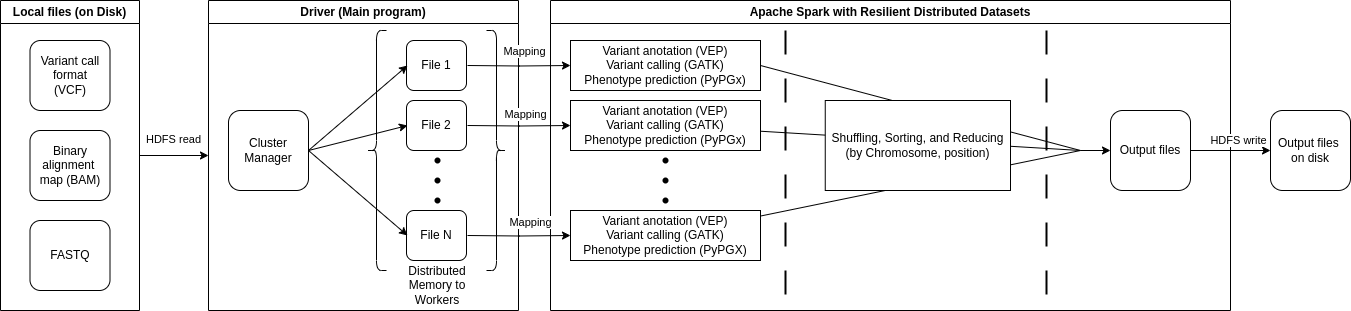

The diagram above was exported from draw.io. Its source (the exported page's mxGraphModel, read from the mxfile embedded in the PNG):
<mxGraphModel dx="1377" dy="803" grid="1" gridSize="10" guides="1" tooltips="1" connect="1" arrows="1" fold="1" page="1" pageScale="1" pageWidth="1654" pageHeight="1169" math="0" shadow="0">
  <root>
    <mxCell id="0" />
    <mxCell id="1" parent="0" />
    <mxCell id="vSKPavODdAYc-rmOMxLU-18" value="Driver (Main program)" style="swimlane;whiteSpace=wrap;html=1;" parent="1" vertex="1">
      <mxGeometry x="228" y="130" width="310" height="310" as="geometry">
        <mxRectangle x="330" y="130" width="160" height="30" as="alternateBounds" />
      </mxGeometry>
    </mxCell>
    <mxCell id="vSKPavODdAYc-rmOMxLU-20" value="" style="group" parent="vSKPavODdAYc-rmOMxLU-18" connectable="0" vertex="1">
      <mxGeometry x="158" y="30" width="140" height="240" as="geometry" />
    </mxCell>
    <mxCell id="vSKPavODdAYc-rmOMxLU-6" value="" style="shape=curlyBracket;whiteSpace=wrap;html=1;rounded=1;labelPosition=left;verticalLabelPosition=middle;align=right;verticalAlign=middle;" parent="vSKPavODdAYc-rmOMxLU-20" vertex="1">
      <mxGeometry width="20" height="240" as="geometry" />
    </mxCell>
    <mxCell id="vSKPavODdAYc-rmOMxLU-9" value="" style="shape=curlyBracket;whiteSpace=wrap;html=1;rounded=1;flipH=1;labelPosition=right;verticalLabelPosition=middle;align=left;verticalAlign=middle;" parent="vSKPavODdAYc-rmOMxLU-20" vertex="1">
      <mxGeometry x="120" width="20" height="240" as="geometry" />
    </mxCell>
    <mxCell id="vSKPavODdAYc-rmOMxLU-14" value="" style="shape=waypoint;sketch=0;fillStyle=solid;size=6;pointerEvents=1;points=[];fillColor=none;resizable=0;rotatable=0;perimeter=centerPerimeter;snapToPoint=1;" parent="vSKPavODdAYc-rmOMxLU-20" vertex="1">
      <mxGeometry x="61" y="120" width="20" height="20" as="geometry" />
    </mxCell>
    <mxCell id="vSKPavODdAYc-rmOMxLU-15" value="" style="shape=waypoint;sketch=0;fillStyle=solid;size=6;pointerEvents=1;points=[];fillColor=none;resizable=0;rotatable=0;perimeter=centerPerimeter;snapToPoint=1;" parent="vSKPavODdAYc-rmOMxLU-20" vertex="1">
      <mxGeometry x="61" y="140" width="20" height="20" as="geometry" />
    </mxCell>
    <mxCell id="vSKPavODdAYc-rmOMxLU-16" value="" style="shape=waypoint;sketch=0;fillStyle=solid;size=6;pointerEvents=1;points=[];fillColor=none;resizable=0;rotatable=0;perimeter=centerPerimeter;snapToPoint=1;" parent="vSKPavODdAYc-rmOMxLU-20" vertex="1">
      <mxGeometry x="61" y="160" width="20" height="20" as="geometry" />
    </mxCell>
    <mxCell id="68hlMFVoRUE5ptd2r4d3-18" value="File 1" style="rounded=1;whiteSpace=wrap;html=1;" parent="vSKPavODdAYc-rmOMxLU-20" vertex="1">
      <mxGeometry x="40" y="10" width="60" height="50" as="geometry" />
    </mxCell>
    <mxCell id="68hlMFVoRUE5ptd2r4d3-20" value="File 2" style="rounded=1;whiteSpace=wrap;html=1;" parent="vSKPavODdAYc-rmOMxLU-20" vertex="1">
      <mxGeometry x="40" y="70" width="60" height="50" as="geometry" />
    </mxCell>
    <mxCell id="68hlMFVoRUE5ptd2r4d3-21" value="File N" style="rounded=1;whiteSpace=wrap;html=1;" parent="vSKPavODdAYc-rmOMxLU-20" vertex="1">
      <mxGeometry x="40" y="180" width="60" height="50" as="geometry" />
    </mxCell>
    <mxCell id="vSKPavODdAYc-rmOMxLU-35" value="Distributed Memory to Workers" style="text;html=1;strokeColor=none;fillColor=none;align=center;verticalAlign=middle;whiteSpace=wrap;rounded=0;" parent="vSKPavODdAYc-rmOMxLU-18" vertex="1">
      <mxGeometry x="199" y="270" width="60" height="30" as="geometry" />
    </mxCell>
    <mxCell id="vSKPavODdAYc-rmOMxLU-60" style="rounded=0;orthogonalLoop=1;jettySize=auto;html=1;entryX=0;entryY=0.5;entryDx=0;entryDy=0;exitX=1;exitY=0.5;exitDx=0;exitDy=0;" parent="vSKPavODdAYc-rmOMxLU-18" source="vSKPavODdAYc-rmOMxLU-59" edge="1">
      <mxGeometry relative="1" as="geometry">
        <mxPoint x="199" y="65" as="targetPoint" />
      </mxGeometry>
    </mxCell>
    <mxCell id="vSKPavODdAYc-rmOMxLU-76" style="rounded=0;orthogonalLoop=1;jettySize=auto;html=1;entryX=0;entryY=0.5;entryDx=0;entryDy=0;exitX=1;exitY=0.5;exitDx=0;exitDy=0;" parent="vSKPavODdAYc-rmOMxLU-18" source="vSKPavODdAYc-rmOMxLU-59" edge="1">
      <mxGeometry relative="1" as="geometry">
        <mxPoint x="199" y="125" as="targetPoint" />
      </mxGeometry>
    </mxCell>
    <mxCell id="vSKPavODdAYc-rmOMxLU-77" style="rounded=0;orthogonalLoop=1;jettySize=auto;html=1;entryX=0;entryY=0.5;entryDx=0;entryDy=0;exitX=1;exitY=0.5;exitDx=0;exitDy=0;" parent="vSKPavODdAYc-rmOMxLU-18" source="vSKPavODdAYc-rmOMxLU-59" edge="1">
      <mxGeometry relative="1" as="geometry">
        <mxPoint x="199" y="235" as="targetPoint" />
      </mxGeometry>
    </mxCell>
    <mxCell id="vSKPavODdAYc-rmOMxLU-59" value="Cluster Manager" style="rounded=1;whiteSpace=wrap;html=1;" parent="vSKPavODdAYc-rmOMxLU-18" vertex="1">
      <mxGeometry x="20" y="110" width="80" height="80" as="geometry" />
    </mxCell>
    <mxCell id="vSKPavODdAYc-rmOMxLU-23" value="Apache Spark with&amp;nbsp;Resilient Distributed Datasets" style="swimlane;whiteSpace=wrap;html=1;" parent="1" vertex="1">
      <mxGeometry x="570" y="130" width="680" height="310" as="geometry">
        <mxRectangle x="330" y="130" width="160" height="30" as="alternateBounds" />
      </mxGeometry>
    </mxCell>
    <mxCell id="vSKPavODdAYc-rmOMxLU-87" style="rounded=0;orthogonalLoop=1;jettySize=auto;html=1;entryX=0;entryY=0.5;entryDx=0;entryDy=0;exitX=1;exitY=0.5;exitDx=0;exitDy=0;endArrow=none;endFill=0;" parent="vSKPavODdAYc-rmOMxLU-23" source="vSKPavODdAYc-rmOMxLU-38" edge="1">
      <mxGeometry relative="1" as="geometry">
        <mxPoint x="530" y="150" as="targetPoint" />
      </mxGeometry>
    </mxCell>
    <mxCell id="vSKPavODdAYc-rmOMxLU-38" value="Variant anotation (VEP)&lt;br&gt;Variant calling (GATK)&lt;br&gt;Phenotype prediction (PyPGx)" style="rounded=0;whiteSpace=wrap;html=1;" parent="vSKPavODdAYc-rmOMxLU-23" vertex="1">
      <mxGeometry x="20" y="40" width="190" height="50" as="geometry" />
    </mxCell>
    <mxCell id="vSKPavODdAYc-rmOMxLU-88" style="rounded=0;orthogonalLoop=1;jettySize=auto;html=1;entryX=0;entryY=0.5;entryDx=0;entryDy=0;endArrow=none;endFill=0;" parent="vSKPavODdAYc-rmOMxLU-23" source="vSKPavODdAYc-rmOMxLU-51" edge="1">
      <mxGeometry relative="1" as="geometry">
        <mxPoint x="530" y="150" as="targetPoint" />
      </mxGeometry>
    </mxCell>
    <mxCell id="vSKPavODdAYc-rmOMxLU-51" value="Variant anotation (VEP)&lt;br style=&quot;border-color: var(--border-color);&quot;&gt;Variant calling (GATK)&lt;br style=&quot;border-color: var(--border-color);&quot;&gt;Phenotype prediction (PyPGx)" style="rounded=0;whiteSpace=wrap;html=1;" parent="vSKPavODdAYc-rmOMxLU-23" vertex="1">
      <mxGeometry x="20" y="100" width="190" height="50" as="geometry" />
    </mxCell>
    <mxCell id="vSKPavODdAYc-rmOMxLU-89" style="rounded=0;orthogonalLoop=1;jettySize=auto;html=1;entryX=0;entryY=0.5;entryDx=0;entryDy=0;endArrow=none;endFill=0;" parent="vSKPavODdAYc-rmOMxLU-23" source="vSKPavODdAYc-rmOMxLU-53" edge="1">
      <mxGeometry relative="1" as="geometry">
        <mxPoint x="530" y="150" as="targetPoint" />
      </mxGeometry>
    </mxCell>
    <mxCell id="vSKPavODdAYc-rmOMxLU-53" value="Variant anotation (VEP)&lt;br style=&quot;border-color: var(--border-color);&quot;&gt;Variant calling (GATK)&lt;br style=&quot;border-color: var(--border-color);&quot;&gt;Phenotype prediction (PyPGX)" style="rounded=0;whiteSpace=wrap;html=1;" parent="vSKPavODdAYc-rmOMxLU-23" vertex="1">
      <mxGeometry x="20" y="210" width="190" height="50" as="geometry" />
    </mxCell>
    <mxCell id="vSKPavODdAYc-rmOMxLU-56" value="" style="shape=waypoint;sketch=0;fillStyle=solid;size=6;pointerEvents=1;points=[];fillColor=none;resizable=0;rotatable=0;perimeter=centerPerimeter;snapToPoint=1;" parent="vSKPavODdAYc-rmOMxLU-23" vertex="1">
      <mxGeometry x="105" y="150" width="20" height="20" as="geometry" />
    </mxCell>
    <mxCell id="vSKPavODdAYc-rmOMxLU-57" value="" style="shape=waypoint;sketch=0;fillStyle=solid;size=6;pointerEvents=1;points=[];fillColor=none;resizable=0;rotatable=0;perimeter=centerPerimeter;snapToPoint=1;" parent="vSKPavODdAYc-rmOMxLU-23" vertex="1">
      <mxGeometry x="105" y="170" width="20" height="20" as="geometry" />
    </mxCell>
    <mxCell id="vSKPavODdAYc-rmOMxLU-58" value="" style="shape=waypoint;sketch=0;fillStyle=solid;size=6;pointerEvents=1;points=[];fillColor=none;resizable=0;rotatable=0;perimeter=centerPerimeter;snapToPoint=1;" parent="vSKPavODdAYc-rmOMxLU-23" vertex="1">
      <mxGeometry x="105" y="190" width="20" height="20" as="geometry" />
    </mxCell>
    <mxCell id="vSKPavODdAYc-rmOMxLU-80" value="" style="line;strokeWidth=2;direction=south;html=1;dashed=1;dashPattern=12 12;" parent="vSKPavODdAYc-rmOMxLU-23" vertex="1">
      <mxGeometry x="230" y="30" width="10" height="270" as="geometry" />
    </mxCell>
    <mxCell id="vSKPavODdAYc-rmOMxLU-84" value="" style="line;strokeWidth=2;direction=south;html=1;dashed=1;dashPattern=12 12;" parent="vSKPavODdAYc-rmOMxLU-23" vertex="1">
      <mxGeometry x="491" y="30" width="10" height="270" as="geometry" />
    </mxCell>
    <mxCell id="vSKPavODdAYc-rmOMxLU-91" value="Output files" style="rounded=1;whiteSpace=wrap;html=1;" parent="vSKPavODdAYc-rmOMxLU-23" vertex="1">
      <mxGeometry x="560" y="110" width="80" height="80" as="geometry" />
    </mxCell>
    <mxCell id="vSKPavODdAYc-rmOMxLU-92" style="edgeStyle=orthogonalEdgeStyle;rounded=0;orthogonalLoop=1;jettySize=auto;html=1;entryX=0;entryY=0.5;entryDx=0;entryDy=0;" parent="vSKPavODdAYc-rmOMxLU-23" target="vSKPavODdAYc-rmOMxLU-91" edge="1">
      <mxGeometry relative="1" as="geometry">
        <mxPoint x="530" y="150" as="sourcePoint" />
      </mxGeometry>
    </mxCell>
    <mxCell id="vSKPavODdAYc-rmOMxLU-81" value="Shuffling, Sorting, and Reducing (by Chromosome, position)" style="rounded=0;whiteSpace=wrap;html=1;" parent="vSKPavODdAYc-rmOMxLU-23" vertex="1">
      <mxGeometry x="274.75" y="100" width="185.25" height="90" as="geometry" />
    </mxCell>
    <mxCell id="vSKPavODdAYc-rmOMxLU-39" style="edgeStyle=orthogonalEdgeStyle;rounded=0;orthogonalLoop=1;jettySize=auto;html=1;entryX=0;entryY=0.5;entryDx=0;entryDy=0;" parent="1" target="vSKPavODdAYc-rmOMxLU-38" edge="1">
      <mxGeometry relative="1" as="geometry">
        <mxPoint x="487" y="195" as="sourcePoint" />
      </mxGeometry>
    </mxCell>
    <mxCell id="68hlMFVoRUE5ptd2r4d3-7" value="Mapping" style="edgeLabel;html=1;align=center;verticalAlign=middle;resizable=0;points=[];" parent="vSKPavODdAYc-rmOMxLU-39" connectable="0" vertex="1">
      <mxGeometry x="0.3617" y="-1" relative="1" as="geometry">
        <mxPoint x="-13" y="-16" as="offset" />
      </mxGeometry>
    </mxCell>
    <mxCell id="vSKPavODdAYc-rmOMxLU-52" style="edgeStyle=orthogonalEdgeStyle;rounded=0;orthogonalLoop=1;jettySize=auto;html=1;entryX=0;entryY=0.5;entryDx=0;entryDy=0;" parent="1" target="vSKPavODdAYc-rmOMxLU-51" edge="1">
      <mxGeometry relative="1" as="geometry">
        <mxPoint x="487" y="255" as="sourcePoint" />
      </mxGeometry>
    </mxCell>
    <mxCell id="vSKPavODdAYc-rmOMxLU-54" style="edgeStyle=orthogonalEdgeStyle;rounded=0;orthogonalLoop=1;jettySize=auto;html=1;entryX=0;entryY=0.5;entryDx=0;entryDy=0;" parent="1" target="vSKPavODdAYc-rmOMxLU-53" edge="1">
      <mxGeometry relative="1" as="geometry">
        <mxPoint x="487" y="365" as="sourcePoint" />
      </mxGeometry>
    </mxCell>
    <mxCell id="vSKPavODdAYc-rmOMxLU-93" value="HDFS write" style="edgeStyle=orthogonalEdgeStyle;rounded=0;orthogonalLoop=1;jettySize=auto;html=1;entryX=0;entryY=0.5;entryDx=0;entryDy=0;" parent="1" source="vSKPavODdAYc-rmOMxLU-91" target="vSKPavODdAYc-rmOMxLU-94" edge="1">
      <mxGeometry x="0.2" y="10" relative="1" as="geometry">
        <mxPoint x="1478" y="280" as="targetPoint" />
        <mxPoint as="offset" />
      </mxGeometry>
    </mxCell>
    <mxCell id="vSKPavODdAYc-rmOMxLU-94" value="Output files&amp;nbsp;&lt;br&gt;on disk" style="rounded=1;whiteSpace=wrap;html=1;" parent="1" vertex="1">
      <mxGeometry x="1290" y="240" width="80" height="80" as="geometry" />
    </mxCell>
    <mxCell id="68hlMFVoRUE5ptd2r4d3-6" value="HDFS read" style="edgeStyle=orthogonalEdgeStyle;rounded=0;orthogonalLoop=1;jettySize=auto;html=1;" parent="1" source="68hlMFVoRUE5ptd2r4d3-2" edge="1">
      <mxGeometry x="-0.0125" y="-15" relative="1" as="geometry">
        <mxPoint x="228" y="285" as="targetPoint" />
        <mxPoint y="-31" as="offset" />
      </mxGeometry>
    </mxCell>
    <mxCell id="68hlMFVoRUE5ptd2r4d3-2" value="Local files (on Disk)" style="swimlane;whiteSpace=wrap;html=1;startSize=23;" parent="1" vertex="1">
      <mxGeometry x="20" y="130" width="139" height="310" as="geometry" />
    </mxCell>
    <mxCell id="vSKPavODdAYc-rmOMxLU-1" value="Variant call format&lt;br&gt;(VCF)" style="rounded=1;whiteSpace=wrap;html=1;" parent="68hlMFVoRUE5ptd2r4d3-2" vertex="1">
      <mxGeometry x="29.5" y="40" width="80" height="70" as="geometry" />
    </mxCell>
    <mxCell id="68hlMFVoRUE5ptd2r4d3-1" value="Binary alignment&amp;nbsp; map (BAM)" style="rounded=1;whiteSpace=wrap;html=1;" parent="68hlMFVoRUE5ptd2r4d3-2" vertex="1">
      <mxGeometry x="29.5" y="130" width="80" height="70" as="geometry" />
    </mxCell>
    <mxCell id="68hlMFVoRUE5ptd2r4d3-15" value="FASTQ" style="rounded=1;whiteSpace=wrap;html=1;" parent="68hlMFVoRUE5ptd2r4d3-2" vertex="1">
      <mxGeometry x="29.5" y="220" width="80" height="70" as="geometry" />
    </mxCell>
    <mxCell id="68hlMFVoRUE5ptd2r4d3-8" value="Mapping" style="edgeLabel;html=1;align=center;verticalAlign=middle;resizable=0;points=[];" parent="1" connectable="0" vertex="1">
      <mxGeometry x="550" y="180" as="geometry">
        <mxPoint x="-6" y="63" as="offset" />
      </mxGeometry>
    </mxCell>
    <mxCell id="68hlMFVoRUE5ptd2r4d3-9" value="Mapping" style="edgeLabel;html=1;align=center;verticalAlign=middle;resizable=0;points=[];" parent="1" connectable="0" vertex="1">
      <mxGeometry x="570" y="190" as="geometry">
        <mxPoint x="-21" y="161" as="offset" />
      </mxGeometry>
    </mxCell>
  </root>
</mxGraphModel>